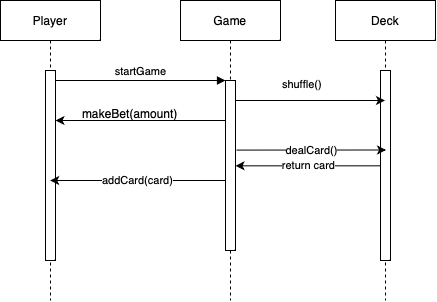

The diagram above was exported from draw.io. Its source (the exported page's mxGraphModel, read from the mxfile embedded in the PNG):
<mxGraphModel dx="722" dy="493" grid="1" gridSize="10" guides="1" tooltips="1" connect="1" arrows="1" fold="1" page="1" pageScale="1" pageWidth="850" pageHeight="1100" math="0" shadow="0">
  <root>
    <mxCell id="0" />
    <mxCell id="1" parent="0" />
    <mxCell id="aM9ryv3xv72pqoxQDRHE-1" value="Player" style="shape=umlLifeline;perimeter=lifelinePerimeter;whiteSpace=wrap;html=1;container=0;dropTarget=0;collapsible=0;recursiveResize=0;outlineConnect=0;portConstraint=eastwest;newEdgeStyle={&quot;edgeStyle&quot;:&quot;elbowEdgeStyle&quot;,&quot;elbow&quot;:&quot;vertical&quot;,&quot;curved&quot;:0,&quot;rounded&quot;:0};" parent="1" vertex="1">
      <mxGeometry x="40" y="40" width="100" height="300" as="geometry" />
    </mxCell>
    <mxCell id="aM9ryv3xv72pqoxQDRHE-2" value="" style="html=1;points=[];perimeter=orthogonalPerimeter;outlineConnect=0;targetShapes=umlLifeline;portConstraint=eastwest;newEdgeStyle={&quot;edgeStyle&quot;:&quot;elbowEdgeStyle&quot;,&quot;elbow&quot;:&quot;vertical&quot;,&quot;curved&quot;:0,&quot;rounded&quot;:0};" parent="aM9ryv3xv72pqoxQDRHE-1" vertex="1">
      <mxGeometry x="45" y="70" width="10" height="190" as="geometry" />
    </mxCell>
    <mxCell id="aM9ryv3xv72pqoxQDRHE-5" value="Game" style="shape=umlLifeline;perimeter=lifelinePerimeter;whiteSpace=wrap;html=1;container=0;dropTarget=0;collapsible=0;recursiveResize=0;outlineConnect=0;portConstraint=eastwest;newEdgeStyle={&quot;edgeStyle&quot;:&quot;elbowEdgeStyle&quot;,&quot;elbow&quot;:&quot;vertical&quot;,&quot;curved&quot;:0,&quot;rounded&quot;:0};" parent="1" vertex="1">
      <mxGeometry x="220" y="40" width="100" height="300" as="geometry" />
    </mxCell>
    <mxCell id="aM9ryv3xv72pqoxQDRHE-6" value="" style="html=1;points=[];perimeter=orthogonalPerimeter;outlineConnect=0;targetShapes=umlLifeline;portConstraint=eastwest;newEdgeStyle={&quot;edgeStyle&quot;:&quot;elbowEdgeStyle&quot;,&quot;elbow&quot;:&quot;vertical&quot;,&quot;curved&quot;:0,&quot;rounded&quot;:0};" parent="aM9ryv3xv72pqoxQDRHE-5" vertex="1">
      <mxGeometry x="45" y="80" width="10" height="170" as="geometry" />
    </mxCell>
    <mxCell id="aM9ryv3xv72pqoxQDRHE-7" value="startGame" style="html=1;verticalAlign=bottom;endArrow=block;edgeStyle=elbowEdgeStyle;elbow=vertical;curved=0;rounded=0;" parent="1" source="aM9ryv3xv72pqoxQDRHE-2" target="aM9ryv3xv72pqoxQDRHE-6" edge="1">
      <mxGeometry relative="1" as="geometry">
        <mxPoint x="195" y="130" as="sourcePoint" />
        <Array as="points">
          <mxPoint x="180" y="120" />
        </Array>
        <mxPoint as="offset" />
      </mxGeometry>
    </mxCell>
    <mxCell id="NwibAVSXorVtVuxG0uHA-2" value="Deck" style="shape=umlLifeline;perimeter=lifelinePerimeter;whiteSpace=wrap;html=1;container=0;dropTarget=0;collapsible=0;recursiveResize=0;outlineConnect=0;portConstraint=eastwest;newEdgeStyle={&quot;edgeStyle&quot;:&quot;elbowEdgeStyle&quot;,&quot;elbow&quot;:&quot;vertical&quot;,&quot;curved&quot;:0,&quot;rounded&quot;:0};" vertex="1" parent="1">
      <mxGeometry x="375" y="40" width="100" height="300" as="geometry" />
    </mxCell>
    <mxCell id="NwibAVSXorVtVuxG0uHA-3" value="" style="html=1;points=[];perimeter=orthogonalPerimeter;outlineConnect=0;targetShapes=umlLifeline;portConstraint=eastwest;newEdgeStyle={&quot;edgeStyle&quot;:&quot;elbowEdgeStyle&quot;,&quot;elbow&quot;:&quot;vertical&quot;,&quot;curved&quot;:0,&quot;rounded&quot;:0};" vertex="1" parent="NwibAVSXorVtVuxG0uHA-2">
      <mxGeometry x="45" y="70" width="10" height="190" as="geometry" />
    </mxCell>
    <mxCell id="NwibAVSXorVtVuxG0uHA-4" style="edgeStyle=elbowEdgeStyle;rounded=0;orthogonalLoop=1;jettySize=auto;html=1;elbow=vertical;curved=0;" edge="1" parent="1" source="aM9ryv3xv72pqoxQDRHE-6" target="NwibAVSXorVtVuxG0uHA-2">
      <mxGeometry relative="1" as="geometry">
        <Array as="points">
          <mxPoint x="318" y="140" />
        </Array>
      </mxGeometry>
    </mxCell>
    <mxCell id="NwibAVSXorVtVuxG0uHA-5" value="&lt;span style=&quot;caret-color: rgb(0, 0, 0); color: rgb(0, 0, 0); font-family: Helvetica; font-size: 11px; font-style: normal; font-variant-caps: normal; font-weight: 400; letter-spacing: normal; orphans: auto; text-align: center; text-indent: 0px; text-transform: none; white-space: nowrap; widows: auto; word-spacing: 0px; -webkit-text-stroke-width: 0px; background-color: rgb(255, 255, 255); text-decoration: none; display: inline !important; float: none;&quot;&gt;shuffle()&lt;/span&gt;" style="text;whiteSpace=wrap;html=1;" vertex="1" parent="1">
      <mxGeometry x="320" y="110" width="80" height="20" as="geometry" />
    </mxCell>
    <mxCell id="NwibAVSXorVtVuxG0uHA-8" value="makeBet(amount)" style="text;whiteSpace=wrap;" vertex="1" parent="1">
      <mxGeometry x="120" y="140" width="130" height="40" as="geometry" />
    </mxCell>
    <mxCell id="NwibAVSXorVtVuxG0uHA-10" value="dealCard()" style="edgeStyle=elbowEdgeStyle;rounded=0;orthogonalLoop=1;jettySize=auto;html=1;elbow=vertical;curved=0;" edge="1" parent="1">
      <mxGeometry x="0.0022" relative="1" as="geometry">
        <mxPoint x="275.9999999999999" y="189.58333333333337" as="sourcePoint" />
        <mxPoint x="425.5" y="189.58333333333337" as="targetPoint" />
        <mxPoint as="offset" />
      </mxGeometry>
    </mxCell>
    <mxCell id="NwibAVSXorVtVuxG0uHA-6" style="edgeStyle=elbowEdgeStyle;rounded=0;orthogonalLoop=1;jettySize=auto;html=1;elbow=vertical;curved=0;" edge="1" parent="1" source="aM9ryv3xv72pqoxQDRHE-6" target="aM9ryv3xv72pqoxQDRHE-2">
      <mxGeometry relative="1" as="geometry">
        <Array as="points">
          <mxPoint x="203" y="160" />
        </Array>
      </mxGeometry>
    </mxCell>
    <mxCell id="NwibAVSXorVtVuxG0uHA-11" value="return card" style="edgeStyle=elbowEdgeStyle;rounded=0;orthogonalLoop=1;jettySize=auto;html=1;elbow=vertical;curved=0;" edge="1" parent="1" source="NwibAVSXorVtVuxG0uHA-3" target="aM9ryv3xv72pqoxQDRHE-6">
      <mxGeometry relative="1" as="geometry">
        <mxPoint x="415" y="210.0033333333334" as="sourcePoint" />
        <mxPoint x="280" y="210" as="targetPoint" />
      </mxGeometry>
    </mxCell>
    <mxCell id="NwibAVSXorVtVuxG0uHA-12" value="addCard(card)" style="edgeStyle=elbowEdgeStyle;rounded=0;orthogonalLoop=1;jettySize=auto;html=1;elbow=vertical;curved=0;" edge="1" parent="1" source="aM9ryv3xv72pqoxQDRHE-6" target="aM9ryv3xv72pqoxQDRHE-1">
      <mxGeometry relative="1" as="geometry">
        <Array as="points">
          <mxPoint x="203" y="220" />
        </Array>
      </mxGeometry>
    </mxCell>
  </root>
</mxGraphModel>